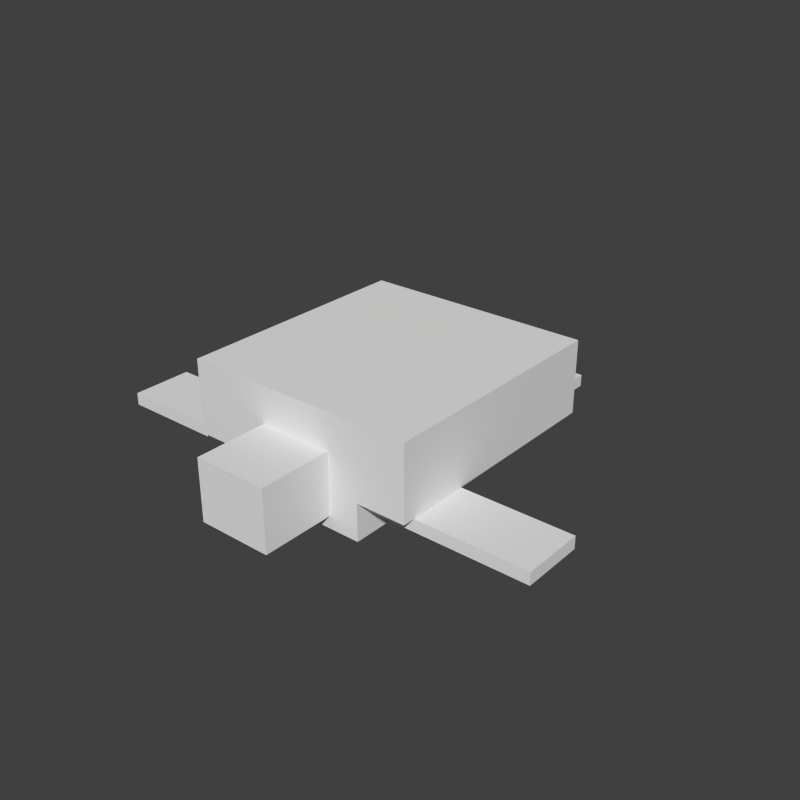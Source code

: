 # Source: turtle.blend  (saved by Blender 2.79.0; exported with 4.5.12 LTS)
import bpy
from mathutils import Matrix  # noqa: F401  (used for matrix-valued properties, if any)

bpy.ops.wm.read_factory_settings(use_empty=True)
scene = bpy.context.scene
scene.name = 'Scene'

# ---- collections
col_collection_1 = bpy.data.collections.new('Collection 1'); scene.collection.children.link(col_collection_1)

# ---- world
world_world = bpy.data.worlds.new('World'); scene.world = world_world
world_world.color = (0.05088, 0.05088, 0.05088)
world_world.use_sun_shadow = False
world_world.sun_shadow_jitter_overblur = 0.0
world_world.cycles.sampling_method = 'NONE'
world_world.cycles.sample_map_resolution = 256

# ---- meshes
me_cube_006 = bpy.data.meshes.new('Cube.006')
me_cube_006.from_pydata([(-1.0, -1.0, -1.0), (-1.0, -1.0, 1.0), (-1.0, 1.0, -1.0), (-1.0, 1.0, 1.0), (1.0, -1.0, -1.0), (1.0, -1.0, 1.0), (1.0, 1.0, -1.0), (1.0, 1.0, 1.0)], [], [(1, 3, 2, 0), (3, 7, 6, 2), (7, 5, 4, 6), (5, 1, 0, 4), (0, 2, 6, 4), (5, 7, 3, 1)])
_uv = me_cube_006.uv_layers.new(name='UVMap')
_uv.uv.foreach_set('vector', [0.25, 0.5469, 0.2109, 0.5469, 0.2109, 0.5312, 0.25, 0.5312, 0.4922, 0.5469, 0.3906, 0.5469, 0.3906, 0.5312, 0.4922, 0.5312, 0.3906, 0.5469, 0.3516, 0.5469, 0.3516, 0.5312, 0.3906, 0.5312, 0.3516, 0.5469, 0.25, 0.5469, 0.25, 0.5312, 0.3516, 0.5312, 0.3516, 0.5469, 0.3516, 0.625, 0.4531, 0.625, 0.4531, 0.5469, 0.3516, 0.5469, 0.3516, 0.625, 0.25, 0.625, 0.25, 0.5469])
me_cube_006.use_remesh_preserve_volume = False
me_cube_006.use_remesh_preserve_attributes = False
me_cube_006.use_mirror_vertex_groups = False
me_cube_006.update()
me_cube_005 = bpy.data.meshes.new('Cube.005')
me_cube_005.from_pydata([(-1.0, -1.0, -1.0), (-1.0, -1.0, 1.0), (-1.0, 1.0, -1.0), (-1.0, 1.0, 1.0), (1.0, -1.0, -1.0), (1.0, -1.0, 1.0), (1.0, 1.0, -1.0), (1.0, 1.0, 1.0)], [], [(1, 3, 2, 0), (3, 7, 6, 2), (7, 5, 4, 6), (5, 1, 0, 4), (0, 2, 6, 4), (5, 7, 3, 1)])
_uv = me_cube_005.uv_layers.new(name='UVMap')
_uv.uv.foreach_set('vector', [0.08594, 0.6562, 0.007812, 0.6562, 0.007812, 0.6406, 0.08594, 0.6406, 0.2266, 0.6562, 0.1953, 0.6562, 0.1953, 0.6406, 0.2266, 0.6406, 0.1953, 0.6562, 0.1172, 0.6562, 0.1172, 0.6406, 0.1953, 0.6406, 0.1172, 0.6562, 0.08594, 0.6562, 0.08594, 0.6406, 0.1172, 0.6406, 0.1172, 0.6562, 0.1172, 0.8125, 0.1484, 0.8125, 0.1484, 0.6562, 0.1172, 0.6562, 0.1172, 0.8125, 0.08594, 0.8125, 0.08594, 0.6562])
me_cube_005.use_remesh_preserve_volume = False
me_cube_005.use_remesh_preserve_attributes = False
me_cube_005.use_mirror_vertex_groups = False
me_cube_005.update()
me_cube_004 = bpy.data.meshes.new('Cube.004')
me_cube_004.from_pydata([(-1.0, -1.0, -1.0), (-1.0, -1.0, 1.0), (-1.0, 1.0, -1.0), (-1.0, 1.0, 1.0), (1.0, -1.0, -1.0), (1.0, -1.0, 1.0), (1.0, 1.0, -1.0), (1.0, 1.0, 1.0)], [], [(1, 3, 2, 0), (3, 7, 6, 2), (7, 5, 4, 6), (5, 1, 0, 4), (0, 2, 6, 4), (5, 7, 3, 1)])
_uv = me_cube_004.uv_layers.new(name='UVMap')
_uv.uv.foreach_set('vector', [0.2656, 0.9375, 0.2422, 0.9375, 0.2422, 0.6562, 0.2656, 0.6562, 0.4609, 0.9375, 0.375, 0.9375, 0.375, 0.6562, 0.4609, 0.6562, 0.375, 0.9375, 0.3516, 0.9375, 0.3516, 0.6562, 0.375, 0.6562, 0.3516, 0.9375, 0.2656, 0.9375, 0.2656, 0.6562, 0.3516, 0.6562, 0.4375, 0.9375, 0.4375, 0.9844, 0.3516, 0.9844, 0.3516, 0.9375, 0.3516, 0.9375, 0.3516, 0.9844, 0.2656, 0.9844, 0.2656, 0.9375])
me_cube_004.use_remesh_preserve_volume = False
me_cube_004.use_remesh_preserve_attributes = False
me_cube_004.use_mirror_vertex_groups = False
me_cube_004.update()
me_cube_003 = bpy.data.meshes.new('Cube.003')
me_cube_003.from_pydata([(-1.0, -1.0, -1.0), (-1.0, -1.0, 1.0), (-1.0, 1.0, -1.0), (-1.0, 1.0, 1.0), (1.0, -1.0, -1.0), (1.0, -1.0, 1.0), (1.0, 1.0, -1.0), (1.0, 1.0, 1.0)], [], [(1, 3, 2, 0), (3, 7, 6, 2), (7, 5, 4, 6), (5, 1, 0, 4), (0, 2, 6, 4), (5, 7, 3, 1)])
_uv = me_cube_003.uv_layers.new(name='UVMap')
_uv.uv.foreach_set('vector', [0.25, 0.4531, 0.2109, 0.4531, 0.2109, 0.4375, 0.25, 0.4375, 0.4922, 0.4531, 0.3906, 0.4531, 0.3906, 0.4375, 0.4922, 0.4375, 0.3906, 0.4531, 0.3516, 0.4531, 0.3516, 0.4375, 0.3906, 0.4375, 0.3516, 0.4531, 0.25, 0.4531, 0.25, 0.4375, 0.3516, 0.4375, 0.3516, 0.4531, 0.3516, 0.5312, 0.4531, 0.5312, 0.4531, 0.4531, 0.3516, 0.4531, 0.3516, 0.5312, 0.25, 0.5312, 0.25, 0.4531])
me_cube_003.use_remesh_preserve_volume = False
me_cube_003.use_remesh_preserve_attributes = False
me_cube_003.use_mirror_vertex_groups = False
me_cube_003.update()
me_cube_002 = bpy.data.meshes.new('Cube.002')
me_cube_002.from_pydata([(-1.0, -1.0, -1.0), (-1.0, -1.0, 1.0), (-1.0, 1.0, -1.0), (-1.0, 1.0, 1.0), (1.0, -1.0, -1.0), (1.0, -1.0, 1.0), (1.0, 1.0, -1.0), (1.0, 1.0, 1.0)], [], [(1, 3, 2, 0), (3, 7, 6, 2), (7, 5, 4, 6), (5, 1, 0, 4), (0, 2, 6, 4), (5, 7, 3, 1)])
_uv = me_cube_002.uv_layers.new(name='UVMap')
_uv.uv.foreach_set('vector', [0.07031, 0.9062, 0.02344, 0.9062, 0.02344, 0.8281, 0.07031, 0.8281, 0.2109, 0.9062, 0.1641, 0.9062, 0.1641, 0.8281, 0.2109, 0.8281, 0.1641, 0.9062, 0.1172, 0.9062, 0.1172, 0.8281, 0.1641, 0.8281, 0.1172, 0.9062, 0.07031, 0.9062, 0.07031, 0.8281, 0.1172, 0.8281, 0.1641, 0.9062, 0.1641, 1.0, 0.1172, 1.0, 0.1172, 0.9062, 0.1172, 0.9062, 0.1172, 1.0, 0.07031, 1.0, 0.07031, 0.9062])
me_cube_002.use_remesh_preserve_volume = False
me_cube_002.use_remesh_preserve_attributes = False
me_cube_002.use_mirror_vertex_groups = False
me_cube_002.update()
me_cube_001 = bpy.data.meshes.new('Cube.001')
me_cube_001.from_pydata([(-1.0, -1.0, -1.0), (-1.0, -1.0, 1.0), (-1.0, 1.0, -1.0), (-1.0, 1.0, 1.0), (1.0, -1.0, -1.0), (1.0, -1.0, 1.0), (1.0, 1.0, -1.0), (1.0, 1.0, 1.0)], [], [(1, 3, 2, 0), (3, 7, 6, 2), (7, 5, 4, 6), (5, 1, 0, 4), (0, 2, 6, 4), (5, 7, 3, 1)])
_uv = me_cube_001.uv_layers.new(name='UVMap')
_uv.uv.foreach_set('vector', [0.08594, 0.4844, 0.007812, 0.4844, 0.007812, 0.4688, 0.08594, 0.4688, 0.2266, 0.4844, 0.1953, 0.4844, 0.1953, 0.4688, 0.2266, 0.4688, 0.1953, 0.4844, 0.1172, 0.4844, 0.1172, 0.4688, 0.1953, 0.4688, 0.1172, 0.4844, 0.08594, 0.4844, 0.08594, 0.4688, 0.1172, 0.4688, 0.1172, 0.4844, 0.1172, 0.6406, 0.1484, 0.6406, 0.1484, 0.4844, 0.1172, 0.4844, 0.1172, 0.6406, 0.08594, 0.6406, 0.08594, 0.4844])
me_cube_001.use_remesh_preserve_volume = False
me_cube_001.use_remesh_preserve_attributes = False
me_cube_001.use_mirror_vertex_groups = False
me_cube_001.update()
me_cube = bpy.data.meshes.new('Cube')
me_cube.from_pydata([(-1.0, -1.0, -1.0), (-1.0, -1.0, 1.0), (-1.0, 1.0, -1.0), (-1.0, 1.0, 1.0), (1.0, -1.0, -1.0), (1.0, -1.0, 1.0), (1.0, 1.0, -1.0), (1.0, 1.0, 1.0)], [], [(1, 3, 2, 0), (3, 7, 6, 2), (7, 5, 4, 6), (5, 1, 0, 4), (0, 2, 6, 4), (5, 7, 3, 1)])
_uv = me_cube.uv_layers.new(name='UVMap')
_uv.uv.foreach_set('vector', [0.1016, 0.3281, 0.05474, 0.3281, 0.05474, 0.0157, 0.1016, 0.0157, 0.4453, 0.3281, 0.2969, 0.3281, 0.2969, 0.0157, 0.4453, 0.0157, 0.2969, 0.3281, 0.25, 0.3281, 0.25, 0.0157, 0.2969, 0.0157, 0.25, 0.3281, 0.1016, 0.3281, 0.1016, 0.0157, 0.25, 0.0157, 0.3984, 0.3281, 0.3984, 0.4218, 0.25, 0.4218, 0.25, 0.3281, 0.25, 0.3281, 0.25, 0.4218, 0.1016, 0.4218, 0.1016, 0.3281])
me_cube.use_remesh_preserve_volume = False
me_cube.use_remesh_preserve_attributes = False
me_cube.use_mirror_vertex_groups = False
me_cube.update()
arm_armature = bpy.data.armatures.new('Armature')  # bones are not reproduced

# ---- objects
ob_armature = bpy.data.objects.new('Armature', arm_armature)
ob_turtle_arm_left = bpy.data.objects.new('turtle_arm.left', me_cube_006)
ob_turtle_leg_left = bpy.data.objects.new('turtle_leg.left', me_cube_005)
ob_turtle_body = bpy.data.objects.new('turtle_body', me_cube_004)
ob_turtle_arm_right = bpy.data.objects.new('turtle_arm.right', me_cube_003)
ob_turtle_head = bpy.data.objects.new('turtle_head', me_cube_002)
ob_turtle_leg_right = bpy.data.objects.new('turtle_leg.right', me_cube_001)
ob_turtle_shell = bpy.data.objects.new('turtle_shell', me_cube)

# ---- transforms, parenting, visibility, modifiers, constraints
ob_armature.location = (1.686e-08, 1.436, 0.5667)
ob_armature.rotation_euler = (1.571, 2.22e-16, 2.22e-16)
ob_armature.show_in_front = True
ob_armature.lineart.crease_threshold = 0.0
ob_turtle_arm_left.parent = ob_armature
ob_turtle_arm_left.matrix_parent_inverse = Matrix(((1.0, 0.0, -2.22e-16, -1.686e-08), (2.22e-16, 5.96e-08, 1.0, -0.5667), (2.22e-16, -1.0, 7.55e-08, 1.436), (0.0, 0.0, 0.0, 1.0)))
ob_turtle_arm_left.location = (2.392, -1.3, 0.5112)
ob_turtle_arm_left.scale = (1.3, 0.5, 0.1)
ob_turtle_arm_left.lineart.crease_threshold = 0.0
_vg = ob_turtle_arm_left.vertex_groups.new(name='body')
_vg = ob_turtle_arm_left.vertex_groups.new(name='turtle_leg.right')
_vg = ob_turtle_arm_left.vertex_groups.new(name='turtle_leg.left')
_vg = ob_turtle_arm_left.vertex_groups.new(name='turtle_head')
_vg = ob_turtle_arm_left.vertex_groups.new(name='turtle_arm.right')
_vg = ob_turtle_arm_left.vertex_groups.new(name='turtle_arm.left')
_vg.add([0, 1, 2, 3, 4, 5, 6, 7], 1.0, 'REPLACE')
_m = ob_turtle_arm_left.modifiers.new('Armature', 'ARMATURE')
_m.object = ob_armature
ob_turtle_leg_left.parent = ob_armature
ob_turtle_leg_left.matrix_parent_inverse = Matrix(((1.0, 0.0, -2.22e-16, -1.686e-08), (2.22e-16, 5.96e-08, 1.0, -0.5667), (2.22e-16, -1.0, 7.55e-08, 1.436), (0.0, 0.0, 0.0, 1.0)))
ob_turtle_leg_left.location = (0.7005, 2.59, 0.307)
ob_turtle_leg_left.scale = (0.4, 1.0, 0.1)
ob_turtle_leg_left.lineart.crease_threshold = 0.0
_vg = ob_turtle_leg_left.vertex_groups.new(name='body')
_vg = ob_turtle_leg_left.vertex_groups.new(name='turtle_leg.right')
_vg = ob_turtle_leg_left.vertex_groups.new(name='turtle_leg.left')
_vg.add([0, 1, 2, 3, 4, 5, 6, 7], 1.0, 'REPLACE')
_vg = ob_turtle_leg_left.vertex_groups.new(name='turtle_head')
_vg = ob_turtle_leg_left.vertex_groups.new(name='turtle_arm.right')
_vg = ob_turtle_leg_left.vertex_groups.new(name='turtle_arm.left')
_m = ob_turtle_leg_left.modifiers.new('Armature', 'ARMATURE')
_m.object = ob_armature
ob_turtle_body.parent = ob_armature
ob_turtle_body.matrix_parent_inverse = Matrix(((1.0, 0.0, -2.22e-16, -1.686e-08), (2.22e-16, 5.96e-08, 1.0, -0.5667), (2.22e-16, -1.0, 7.55e-08, 1.436), (0.0, 0.0, 0.0, 1.0)))
ob_turtle_body.location = (0.0, -0.2, 0.3125)
ob_turtle_body.rotation_euler = (1.571, 2.22e-16, 2.22e-16)
ob_turtle_body.scale = (1.1, 0.3, 1.8)
ob_turtle_body.lineart.crease_threshold = 0.0
_vg = ob_turtle_body.vertex_groups.new(name='body')
_vg.add([0, 1, 2, 3, 4, 5, 6, 7], 1.0, 'REPLACE')
_vg = ob_turtle_body.vertex_groups.new(name='turtle_leg.right')
_vg = ob_turtle_body.vertex_groups.new(name='turtle_leg.left')
_vg = ob_turtle_body.vertex_groups.new(name='turtle_head')
_vg = ob_turtle_body.vertex_groups.new(name='turtle_arm.right')
_vg = ob_turtle_body.vertex_groups.new(name='turtle_arm.left')
_m = ob_turtle_body.modifiers.new('Armature', 'ARMATURE')
_m.object = ob_armature
ob_turtle_arm_right.parent = ob_armature
ob_turtle_arm_right.matrix_parent_inverse = Matrix(((1.0, 0.0, -2.22e-16, -1.686e-08), (2.22e-16, 5.96e-08, 1.0, -0.5667), (2.22e-16, -1.0, 7.55e-08, 1.436), (0.0, 0.0, 0.0, 1.0)))
ob_turtle_arm_right.location = (-2.392, -1.3, 0.5112)
ob_turtle_arm_right.scale = (1.3, 0.5, 0.1)
ob_turtle_arm_right.lineart.crease_threshold = 0.0
_vg = ob_turtle_arm_right.vertex_groups.new(name='body')
_vg = ob_turtle_arm_right.vertex_groups.new(name='turtle_leg.right')
_vg = ob_turtle_arm_right.vertex_groups.new(name='turtle_leg.left')
_vg = ob_turtle_arm_right.vertex_groups.new(name='turtle_head')
_vg = ob_turtle_arm_right.vertex_groups.new(name='turtle_arm.right')
_vg.add([0, 1, 2, 3, 4, 5, 6, 7], 1.0, 'REPLACE')
_vg = ob_turtle_arm_right.vertex_groups.new(name='turtle_arm.left')
_m = ob_turtle_arm_right.modifiers.new('Armature', 'ARMATURE')
_m.object = ob_armature
ob_turtle_head.parent = ob_armature
ob_turtle_head.matrix_parent_inverse = Matrix(((1.0, 0.0, -2.22e-16, -1.686e-08), (2.22e-16, 5.96e-08, 1.0, -0.5667), (2.22e-16, -1.0, 7.55e-08, 1.436), (0.0, 0.0, 0.0, 1.0)))
ob_turtle_head.location = (0.0, -2.59, 0.7159)
ob_turtle_head.scale = (0.6, 0.6, 0.5)
ob_turtle_head.lineart.crease_threshold = 0.0
_vg = ob_turtle_head.vertex_groups.new(name='body')
_vg = ob_turtle_head.vertex_groups.new(name='turtle_leg.right')
_vg = ob_turtle_head.vertex_groups.new(name='turtle_leg.left')
_vg = ob_turtle_head.vertex_groups.new(name='turtle_head')
_vg.add([0, 1, 2, 3, 4, 5, 6, 7], 1.0, 'REPLACE')
_vg = ob_turtle_head.vertex_groups.new(name='turtle_arm.right')
_vg = ob_turtle_head.vertex_groups.new(name='turtle_arm.left')
_m = ob_turtle_head.modifiers.new('Armature', 'ARMATURE')
_m.object = ob_armature
ob_turtle_leg_right.parent = ob_armature
ob_turtle_leg_right.matrix_parent_inverse = Matrix(((1.0, 0.0, -2.22e-16, -1.686e-08), (2.22e-16, 5.96e-08, 1.0, -0.5667), (2.22e-16, -1.0, 7.55e-08, 1.436), (0.0, 0.0, 0.0, 1.0)))
ob_turtle_leg_right.location = (-0.7017, 2.59, 0.307)
ob_turtle_leg_right.scale = (0.4, 1.0, 0.1)
ob_turtle_leg_right.lineart.crease_threshold = 0.0
_vg = ob_turtle_leg_right.vertex_groups.new(name='body')
_vg = ob_turtle_leg_right.vertex_groups.new(name='turtle_leg.right')
_vg.add([0, 1, 2, 3, 4, 5, 6, 7], 1.0, 'REPLACE')
_vg = ob_turtle_leg_right.vertex_groups.new(name='turtle_leg.left')
_vg = ob_turtle_leg_right.vertex_groups.new(name='turtle_head')
_vg = ob_turtle_leg_right.vertex_groups.new(name='turtle_arm.right')
_vg = ob_turtle_leg_right.vertex_groups.new(name='turtle_arm.left')
_m = ob_turtle_leg_right.modifiers.new('Armature', 'ARMATURE')
_m.object = ob_armature
ob_turtle_shell.parent = ob_armature
ob_turtle_shell.matrix_parent_inverse = Matrix(((1.0, 0.0, -2.22e-16, -1.686e-08), (2.22e-16, 5.96e-08, 1.0, -0.5667), (2.22e-16, -1.0, 7.55e-08, 1.436), (0.0, 0.0, 0.0, 1.0)))
ob_turtle_shell.location = (0.0, 0.0, 1.213)
ob_turtle_shell.rotation_euler = (1.571, 2.22e-16, 2.22e-16)
ob_turtle_shell.scale = (1.9, 0.6, 2.0)
ob_turtle_shell.lineart.crease_threshold = 0.0
_vg = ob_turtle_shell.vertex_groups.new(name='body')
_vg.add([0, 1, 2, 3, 4, 5, 6, 7], 1.0, 'REPLACE')
_vg = ob_turtle_shell.vertex_groups.new(name='turtle_leg.right')
_vg = ob_turtle_shell.vertex_groups.new(name='turtle_leg.left')
_vg = ob_turtle_shell.vertex_groups.new(name='turtle_head')
_vg = ob_turtle_shell.vertex_groups.new(name='turtle_arm.right')
_vg = ob_turtle_shell.vertex_groups.new(name='turtle_arm.left')
_m = ob_turtle_shell.modifiers.new('Armature', 'ARMATURE')
_m.object = ob_armature

# ---- collection membership
col_collection_1.objects.link(ob_armature)
col_collection_1.objects.link(ob_turtle_arm_left)
col_collection_1.objects.link(ob_turtle_leg_left)
col_collection_1.objects.link(ob_turtle_body)
col_collection_1.objects.link(ob_turtle_arm_right)
col_collection_1.objects.link(ob_turtle_head)
col_collection_1.objects.link(ob_turtle_leg_right)
col_collection_1.objects.link(ob_turtle_shell)

# ---- scene / render settings (as saved in the file)
scene.frame_start = 0; scene.frame_end = 170; scene.frame_set(0)
scene.render.engine = 'BLENDER_EEVEE_NEXT'
scene.render.resolution_x = 1500
scene.render.resolution_y = 1500
scene.render.dither_intensity = 0.0
scene.render.film_transparent = True
scene.cycles.use_denoising = False
scene.cycles.samples = 10
scene.cycles.sampling_pattern = 'TABULATED_SOBOL'
scene.cycles.light_sampling_threshold = 0.0
scene.cycles.use_adaptive_sampling = False
scene.cycles.use_light_tree = False
scene.cycles.blur_glossy = 0.0
scene.cycles.pixel_filter_type = 'GAUSSIAN'
scene.cycles.sample_clamp_indirect = 0.0
scene.view_settings.view_transform = 'Standard'
bpy.context.view_layer.update()

# ---- added for rendering (the .blend has no active camera and no usable light): camera, sun
cam_auto = bpy.data.cameras.new('AutoCamera')
cam_auto.lens = 50.0
cam_auto.sensor_width = 36.0
cam_auto.clip_end = 1000.0
ob_auto_camera = bpy.data.objects.new('AutoCamera', cam_auto)
scene.collection.objects.link(ob_auto_camera)
ob_auto_camera.location = (9.42398, -11.1084, 8.45171)
ob_auto_camera.rotation_euler = (1.09748, -7.21219e-08, 0.694738)
scene.camera = ob_auto_camera
light_auto_sun = bpy.data.lights.new('AutoSun', 'SUN')
light_auto_sun.energy = 3.0
light_auto_sun.angle = 0.0523599
ob_auto_sun = bpy.data.objects.new('AutoSun', light_auto_sun)
scene.collection.objects.link(ob_auto_sun)
ob_auto_sun.rotation_euler = (0.872665, 0.174533, 0.523599)
bpy.context.view_layer.update()
